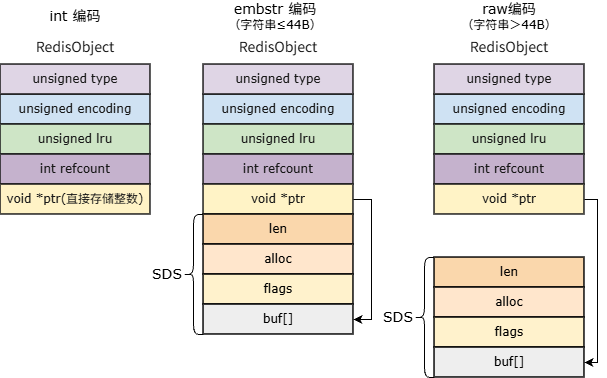

The diagram above was exported from draw.io. Its source (the exported page's mxGraphModel, read from the mxfile embedded in the PNG):
<mxGraphModel dx="1414" dy="743" grid="1" gridSize="1" guides="1" tooltips="1" connect="1" arrows="1" fold="1" page="1" pageScale="1" pageWidth="827" pageHeight="1169" math="0" shadow="0">
  <root>
    <mxCell id="0" />
    <mxCell id="1" parent="0" />
    <mxCell id="S2y4IpuWbZulJKAgx6k9-20" parent="1" style="text;html=1;whiteSpace=wrap;strokeColor=none;fillColor=none;align=center;verticalAlign=middle;rounded=0;strokeWidth=1.5;" value="&lt;font face=&quot;Verdana&quot; style=&quot;font-size: 14px;&quot;&gt;SDS&lt;/font&gt;" vertex="1">
      <mxGeometry height="30" width="60" x="207" y="398" as="geometry" />
    </mxCell>
    <mxCell id="lO5BRIwkZhJrWtDEBmM--9" parent="1" style="shape=curlyBracket;whiteSpace=wrap;html=1;rounded=1;labelPosition=left;verticalLabelPosition=middle;align=right;verticalAlign=middle;labelPerimeter=1;fontSize=11;strokeWidth=1;" value="" vertex="1">
      <mxGeometry height="120" width="20" x="253" y="353" as="geometry" />
    </mxCell>
    <mxCell id="lO5BRIwkZhJrWtDEBmM--18" edge="1" parent="1" source="s0UnXas-IAsTtYHdAdoL-24" style="endArrow=classic;html=1;rounded=0;defaultLabelBackgroundColor=gap;exitX=1;exitY=0.5;exitDx=0;exitDy=0;entryX=1;entryY=0.5;entryDx=0;entryDy=0;edgeStyle=orthogonalEdgeStyle;" target="lO5BRIwkZhJrWtDEBmM--8" value="">
      <mxGeometry height="50" relative="1" width="50" x="-0.1534" as="geometry">
        <Array as="points">
          <mxPoint x="667" y="338" />
          <mxPoint x="667" y="501" />
        </Array>
        <mxPoint x="644" y="335" as="sourcePoint" />
        <mxPoint x="424" y="370" as="targetPoint" />
      </mxGeometry>
    </mxCell>
    <mxCell id="lO5BRIwkZhJrWtDEBmM--19" parent="1" style="shape=curlyBracket;whiteSpace=wrap;html=1;rounded=1;labelPosition=left;verticalLabelPosition=middle;align=right;verticalAlign=middle;labelPerimeter=1;" value="" vertex="1">
      <mxGeometry height="120" width="20" x="484" y="396" as="geometry" />
    </mxCell>
    <mxCell id="lO5BRIwkZhJrWtDEBmM--20" parent="1" style="text;html=1;whiteSpace=wrap;strokeColor=none;fillColor=none;align=center;verticalAlign=middle;rounded=0;" value="&lt;font face=&quot;Verdana&quot; style=&quot;font-size: 14px;&quot;&gt;SDS&lt;/font&gt;" vertex="1">
      <mxGeometry height="30" width="60" x="438" y="441" as="geometry" />
    </mxCell>
    <mxCell id="lO5BRIwkZhJrWtDEBmM--21" parent="1" style="text;html=1;whiteSpace=wrap;strokeColor=none;fillColor=none;align=center;verticalAlign=middle;rounded=0;" value="&lt;font style=&quot;font-size: 14px;&quot; face=&quot;Verdana&quot;&gt;int 编码&lt;/font&gt;" vertex="1">
      <mxGeometry height="30" width="80" x="105" y="140" as="geometry" />
    </mxCell>
    <mxCell id="lO5BRIwkZhJrWtDEBmM--22" parent="1" style="text;html=1;whiteSpace=wrap;strokeColor=none;fillColor=none;align=center;verticalAlign=middle;rounded=0;" value="&lt;font face=&quot;Verdana&quot; style=&quot;font-size: 14px;&quot;&gt;embstr 编码&lt;/font&gt;&lt;div&gt;&lt;font face=&quot;Verdana&quot;&gt;（字符串≤44B）&lt;/font&gt;&lt;/div&gt;" vertex="1">
      <mxGeometry height="30" width="130" x="280" y="140" as="geometry" />
    </mxCell>
    <mxCell id="-Ytl393ySihD0zRdDqWV-2" parent="1" style="text;html=1;whiteSpace=wrap;strokeColor=none;fillColor=none;align=center;verticalAlign=middle;rounded=0;" value="&lt;font face=&quot;Verdana&quot; style=&quot;font-size: 14px;&quot;&gt;raw编码&lt;/font&gt;&lt;div&gt;&lt;font face=&quot;Verdana&quot;&gt;（字符串＞44B）&lt;/font&gt;&lt;/div&gt;" vertex="1">
      <mxGeometry height="30" width="120" x="519" y="140" as="geometry" />
    </mxCell>
    <mxCell id="s0UnXas-IAsTtYHdAdoL-9" connectable="0" parent="1" style="group" value="" vertex="1">
      <mxGeometry height="183" width="150" x="273" y="170" as="geometry" />
    </mxCell>
    <mxCell id="s0UnXas-IAsTtYHdAdoL-2" parent="s0UnXas-IAsTtYHdAdoL-9" style="shape=rectangle;rounded=0;absoluteArcSize=1;arcSize=0;whiteSpace=wrap;html=0;align=center;verticalAlign=middle;fillColor=#CFE2F3;strokeColor=#171717;strokeWidth=1.5;fontColor=#171717;fontSize=12;fontFamily=Verdana;fontStyle=0;spacing=0;overflow=hidden;connectable=1;container=0;" value="unsigned encoding" vertex="1">
      <mxGeometry height="30" width="150" y="63" as="geometry" />
    </mxCell>
    <mxCell id="s0UnXas-IAsTtYHdAdoL-3" parent="s0UnXas-IAsTtYHdAdoL-9" style="shape=rectangle;rounded=0;absoluteArcSize=1;arcSize=0;whiteSpace=wrap;html=0;align=center;verticalAlign=middle;fillColor=#DFD5E5;strokeColor=#171717;strokeWidth=1.5;fontColor=#171717;fontSize=12;fontFamily=Verdana;fontStyle=0;spacing=0;overflow=hidden;connectable=1;container=0;" value="unsigned type" vertex="1">
      <mxGeometry height="30" width="150" y="33" as="geometry" />
    </mxCell>
    <mxCell id="s0UnXas-IAsTtYHdAdoL-4" parent="s0UnXas-IAsTtYHdAdoL-9" style="shape=rectangle;rounded=0;absoluteArcSize=1;arcSize=0;whiteSpace=wrap;html=0;align=center;verticalAlign=middle;fillColor=#CEE5C6;strokeColor=#171717;strokeWidth=1.5;fontColor=#171717;fontSize=12;fontFamily=Verdana;fontStyle=0;spacing=0;overflow=hidden;connectable=1;container=0;" value="unsigned lru" vertex="1">
      <mxGeometry height="30" width="150" y="93" as="geometry" />
    </mxCell>
    <mxCell id="s0UnXas-IAsTtYHdAdoL-5" parent="s0UnXas-IAsTtYHdAdoL-9" style="shape=rectangle;rounded=0;absoluteArcSize=1;arcSize=0;whiteSpace=wrap;html=0;align=center;verticalAlign=middle;fillColor=#C5B2CD;strokeColor=#171717;strokeWidth=1.5;fontColor=#171717;fontSize=12;fontFamily=Verdana;fontStyle=0;spacing=0;overflow=hidden;connectable=1;container=0;" value="int refcount" vertex="1">
      <mxGeometry height="30" width="150" y="123" as="geometry" />
    </mxCell>
    <mxCell id="s0UnXas-IAsTtYHdAdoL-6" parent="s0UnXas-IAsTtYHdAdoL-9" style="shape=rectangle;rounded=0;absoluteArcSize=1;arcSize=0;whiteSpace=wrap;html=0;align=center;verticalAlign=middle;fillColor=#FFF3C6;strokeColor=#171717;strokeWidth=1.5;fontColor=#171717;fontSize=12;fontFamily=Verdana;fontStyle=0;spacing=0;overflow=hidden;connectable=1;container=0;" value="void *ptr" vertex="1">
      <mxGeometry height="30" width="150" y="153" as="geometry" />
    </mxCell>
    <mxCell id="s0UnXas-IAsTtYHdAdoL-7" parent="s0UnXas-IAsTtYHdAdoL-9" style="text;html=1;whiteSpace=wrap;strokeColor=none;fillColor=none;align=center;verticalAlign=middle;rounded=0;container=0;" value="&lt;span style=&quot;color: rgb(23, 23, 23); font-family: &amp;quot;WenQuanYi Micro Hei&amp;quot;; font-size: 14px;&quot;&gt;RedisObject&lt;/span&gt;" vertex="1">
      <mxGeometry height="30" width="60" x="45" as="geometry" />
    </mxCell>
    <mxCell id="s0UnXas-IAsTtYHdAdoL-10" connectable="0" parent="1" style="group" value="" vertex="1">
      <mxGeometry height="183" width="150" x="70" y="170" as="geometry" />
    </mxCell>
    <mxCell id="s0UnXas-IAsTtYHdAdoL-11" parent="s0UnXas-IAsTtYHdAdoL-10" style="shape=rectangle;rounded=0;absoluteArcSize=1;arcSize=0;whiteSpace=wrap;html=0;align=center;verticalAlign=middle;fillColor=#CFE2F3;strokeColor=#171717;strokeWidth=1.5;fontColor=#171717;fontSize=12;fontFamily=Verdana;fontStyle=0;spacing=0;overflow=hidden;connectable=1;container=0;" value="unsigned encoding" vertex="1">
      <mxGeometry height="30" width="150" y="63" as="geometry" />
    </mxCell>
    <mxCell id="s0UnXas-IAsTtYHdAdoL-12" parent="s0UnXas-IAsTtYHdAdoL-10" style="shape=rectangle;rounded=0;absoluteArcSize=1;arcSize=0;whiteSpace=wrap;html=0;align=center;verticalAlign=middle;fillColor=#DFD5E5;strokeColor=#171717;strokeWidth=1.5;fontColor=#171717;fontSize=12;fontFamily=Verdana;fontStyle=0;spacing=0;overflow=hidden;connectable=1;container=0;" value="unsigned type" vertex="1">
      <mxGeometry height="30" width="150" y="33" as="geometry" />
    </mxCell>
    <mxCell id="s0UnXas-IAsTtYHdAdoL-13" parent="s0UnXas-IAsTtYHdAdoL-10" style="shape=rectangle;rounded=0;absoluteArcSize=1;arcSize=0;whiteSpace=wrap;html=0;align=center;verticalAlign=middle;fillColor=#CEE5C6;strokeColor=#171717;strokeWidth=1.5;fontColor=#171717;fontSize=12;fontFamily=Verdana;fontStyle=0;spacing=0;overflow=hidden;connectable=1;container=0;" value="unsigned lru" vertex="1">
      <mxGeometry height="30" width="150" y="93" as="geometry" />
    </mxCell>
    <mxCell id="s0UnXas-IAsTtYHdAdoL-14" parent="s0UnXas-IAsTtYHdAdoL-10" style="shape=rectangle;rounded=0;absoluteArcSize=1;arcSize=0;whiteSpace=wrap;html=0;align=center;verticalAlign=middle;fillColor=#C5B2CD;strokeColor=#171717;strokeWidth=1.5;fontColor=#171717;fontSize=12;fontFamily=Verdana;fontStyle=0;spacing=0;overflow=hidden;connectable=1;container=0;" value="int refcount" vertex="1">
      <mxGeometry height="30" width="150" y="123" as="geometry" />
    </mxCell>
    <mxCell id="s0UnXas-IAsTtYHdAdoL-15" parent="s0UnXas-IAsTtYHdAdoL-10" style="shape=rectangle;rounded=0;absoluteArcSize=1;arcSize=0;whiteSpace=wrap;html=0;align=center;verticalAlign=middle;fillColor=#FFF3C6;strokeColor=#171717;strokeWidth=1.5;fontColor=#171717;fontSize=12;fontFamily=Verdana;fontStyle=0;spacing=0;overflow=hidden;connectable=1;container=0;" value="void *ptr(直接存储整数)" vertex="1">
      <mxGeometry height="30" width="150" y="153" as="geometry" />
    </mxCell>
    <mxCell id="s0UnXas-IAsTtYHdAdoL-16" parent="s0UnXas-IAsTtYHdAdoL-10" style="text;html=1;whiteSpace=wrap;strokeColor=none;fillColor=none;align=center;verticalAlign=middle;rounded=0;container=0;" value="&lt;span style=&quot;color: rgb(23, 23, 23); font-family: &amp;quot;WenQuanYi Micro Hei&amp;quot;; font-size: 14px;&quot;&gt;RedisObject&lt;/span&gt;" vertex="1">
      <mxGeometry height="30" width="60" x="45" as="geometry" />
    </mxCell>
    <mxCell id="s0UnXas-IAsTtYHdAdoL-17" connectable="0" parent="1" style="group" value="" vertex="1">
      <mxGeometry height="120" width="150" x="273" y="353" as="geometry" />
    </mxCell>
    <mxCell id="S2y4IpuWbZulJKAgx6k9-13" parent="s0UnXas-IAsTtYHdAdoL-17" style="rounded=0;whiteSpace=wrap;html=1;fillColor=#fad7ac;strokeColor=#000000;movable=1;resizable=1;rotatable=1;deletable=1;editable=1;locked=0;connectable=1;fontSize=11;strokeWidth=1.5;" value="&lt;font face=&quot;Verdana&quot; style=&quot;font-size: 12px;&quot;&gt;len&lt;/font&gt;" vertex="1">
      <mxGeometry height="30" width="150" as="geometry" />
    </mxCell>
    <mxCell id="S2y4IpuWbZulJKAgx6k9-14" parent="s0UnXas-IAsTtYHdAdoL-17" style="rounded=0;whiteSpace=wrap;html=1;fillColor=#ffe6cc;strokeColor=#000000;movable=1;resizable=1;rotatable=1;deletable=1;editable=1;locked=0;connectable=1;fontSize=11;strokeWidth=1.5;" value="&lt;font face=&quot;Verdana&quot; style=&quot;font-size: 12px;&quot;&gt;alloc&lt;/font&gt;" vertex="1">
      <mxGeometry height="30" width="150" y="30" as="geometry" />
    </mxCell>
    <mxCell id="S2y4IpuWbZulJKAgx6k9-15" parent="s0UnXas-IAsTtYHdAdoL-17" style="rounded=0;whiteSpace=wrap;html=1;fillColor=#fff2cc;strokeColor=#000000;movable=1;resizable=1;rotatable=1;deletable=1;editable=1;locked=0;connectable=1;fontSize=11;strokeWidth=1.5;" value="&lt;font face=&quot;Verdana&quot; style=&quot;font-size: 12px;&quot;&gt;flags&lt;/font&gt;" vertex="1">
      <mxGeometry height="30" width="150" y="60" as="geometry" />
    </mxCell>
    <mxCell id="S2y4IpuWbZulJKAgx6k9-16" parent="s0UnXas-IAsTtYHdAdoL-17" style="rounded=0;whiteSpace=wrap;html=1;fillColor=#eeeeee;strokeColor=#000000;movable=1;resizable=1;rotatable=1;deletable=1;editable=1;locked=0;connectable=1;fontSize=11;strokeWidth=1.5;" value="&lt;font face=&quot;Verdana&quot; style=&quot;font-size: 12px;&quot;&gt;buf[]&lt;/font&gt;" vertex="1">
      <mxGeometry height="30" width="150" y="90" as="geometry" />
    </mxCell>
    <mxCell id="s0UnXas-IAsTtYHdAdoL-18" edge="1" parent="1" source="s0UnXas-IAsTtYHdAdoL-6" style="endArrow=classic;html=1;rounded=0;defaultLabelBackgroundColor=page;labelPadding=0 4;edgeStyle=orthogonalEdgeStyle;exitX=1;exitY=0.5;exitDx=0;exitDy=0;entryX=1;entryY=0.5;entryDx=0;entryDy=0;" target="S2y4IpuWbZulJKAgx6k9-16" value="">
      <mxGeometry height="50" relative="1" width="50" x="0.1195" as="geometry">
        <Array as="points">
          <mxPoint x="441" y="338" />
          <mxPoint x="441" y="458" />
        </Array>
        <mxPoint x="430" y="350" as="sourcePoint" />
        <mxPoint x="490" y="430" as="targetPoint" />
      </mxGeometry>
    </mxCell>
    <mxCell id="s0UnXas-IAsTtYHdAdoL-19" connectable="0" parent="1" style="group" value="" vertex="1">
      <mxGeometry height="183" width="150" x="504" y="170" as="geometry" />
    </mxCell>
    <mxCell id="s0UnXas-IAsTtYHdAdoL-20" parent="s0UnXas-IAsTtYHdAdoL-19" style="shape=rectangle;rounded=0;absoluteArcSize=1;arcSize=0;whiteSpace=wrap;html=0;align=center;verticalAlign=middle;fillColor=#CFE2F3;strokeColor=#171717;strokeWidth=1.5;fontColor=#171717;fontSize=12;fontFamily=Verdana;fontStyle=0;spacing=0;overflow=hidden;connectable=1;container=0;" value="unsigned encoding" vertex="1">
      <mxGeometry height="30" width="150" y="63" as="geometry" />
    </mxCell>
    <mxCell id="s0UnXas-IAsTtYHdAdoL-21" parent="s0UnXas-IAsTtYHdAdoL-19" style="shape=rectangle;rounded=0;absoluteArcSize=1;arcSize=0;whiteSpace=wrap;html=0;align=center;verticalAlign=middle;fillColor=#DFD5E5;strokeColor=#171717;strokeWidth=1.5;fontColor=#171717;fontSize=12;fontFamily=Verdana;fontStyle=0;spacing=0;overflow=hidden;connectable=1;container=0;" value="unsigned type" vertex="1">
      <mxGeometry height="30" width="150" y="33" as="geometry" />
    </mxCell>
    <mxCell id="s0UnXas-IAsTtYHdAdoL-22" parent="s0UnXas-IAsTtYHdAdoL-19" style="shape=rectangle;rounded=0;absoluteArcSize=1;arcSize=0;whiteSpace=wrap;html=0;align=center;verticalAlign=middle;fillColor=#CEE5C6;strokeColor=#171717;strokeWidth=1.5;fontColor=#171717;fontSize=12;fontFamily=Verdana;fontStyle=0;spacing=0;overflow=hidden;connectable=1;container=0;" value="unsigned lru" vertex="1">
      <mxGeometry height="30" width="150" y="93" as="geometry" />
    </mxCell>
    <mxCell id="s0UnXas-IAsTtYHdAdoL-23" parent="s0UnXas-IAsTtYHdAdoL-19" style="shape=rectangle;rounded=0;absoluteArcSize=1;arcSize=0;whiteSpace=wrap;html=0;align=center;verticalAlign=middle;fillColor=#C5B2CD;strokeColor=#171717;strokeWidth=1.5;fontColor=#171717;fontSize=12;fontFamily=Verdana;fontStyle=0;spacing=0;overflow=hidden;connectable=1;container=0;" value="int refcount" vertex="1">
      <mxGeometry height="30" width="150" y="123" as="geometry" />
    </mxCell>
    <mxCell id="s0UnXas-IAsTtYHdAdoL-24" parent="s0UnXas-IAsTtYHdAdoL-19" style="shape=rectangle;rounded=0;absoluteArcSize=1;arcSize=0;whiteSpace=wrap;html=0;align=center;verticalAlign=middle;fillColor=#FFF3C6;strokeColor=#171717;strokeWidth=1.5;fontColor=#171717;fontSize=12;fontFamily=Verdana;fontStyle=0;spacing=0;overflow=hidden;connectable=1;container=0;" value="void *ptr" vertex="1">
      <mxGeometry height="30" width="150" y="153" as="geometry" />
    </mxCell>
    <mxCell id="s0UnXas-IAsTtYHdAdoL-25" parent="s0UnXas-IAsTtYHdAdoL-19" style="text;html=1;whiteSpace=wrap;strokeColor=none;fillColor=none;align=center;verticalAlign=middle;rounded=0;container=0;" value="&lt;span style=&quot;color: rgb(23, 23, 23); font-family: &amp;quot;WenQuanYi Micro Hei&amp;quot;; font-size: 14px;&quot;&gt;RedisObject&lt;/span&gt;" vertex="1">
      <mxGeometry height="30" width="60" x="45" as="geometry" />
    </mxCell>
    <mxCell id="s0UnXas-IAsTtYHdAdoL-26" connectable="0" parent="1" style="group" value="" vertex="1">
      <mxGeometry height="120" width="150" x="504" y="396" as="geometry" />
    </mxCell>
    <mxCell id="lO5BRIwkZhJrWtDEBmM--5" parent="s0UnXas-IAsTtYHdAdoL-26" style="rounded=0;whiteSpace=wrap;html=1;fillColor=#fad7ac;strokeColor=#000000;movable=1;resizable=1;rotatable=1;deletable=1;editable=1;locked=0;connectable=1;fontSize=11;strokeWidth=1.5;" value="&lt;font face=&quot;Verdana&quot; style=&quot;font-size: 12px;&quot;&gt;len&lt;/font&gt;" vertex="1">
      <mxGeometry height="30" width="150" as="geometry" />
    </mxCell>
    <mxCell id="lO5BRIwkZhJrWtDEBmM--6" parent="s0UnXas-IAsTtYHdAdoL-26" style="rounded=0;whiteSpace=wrap;html=1;fillColor=#ffe6cc;strokeColor=#000000;movable=1;resizable=1;rotatable=1;deletable=1;editable=1;locked=0;connectable=1;fontSize=11;strokeWidth=1.5;" value="&lt;font face=&quot;Verdana&quot; style=&quot;font-size: 12px;&quot;&gt;alloc&lt;/font&gt;" vertex="1">
      <mxGeometry height="30" width="150" y="30" as="geometry" />
    </mxCell>
    <mxCell id="lO5BRIwkZhJrWtDEBmM--7" parent="s0UnXas-IAsTtYHdAdoL-26" style="rounded=0;whiteSpace=wrap;html=1;fillColor=#fff2cc;strokeColor=#000000;movable=1;resizable=1;rotatable=1;deletable=1;editable=1;locked=0;connectable=1;fontSize=11;strokeWidth=1.5;" value="&lt;font face=&quot;Verdana&quot; style=&quot;font-size: 12px;&quot;&gt;flags&lt;/font&gt;" vertex="1">
      <mxGeometry height="30" width="150" y="60" as="geometry" />
    </mxCell>
    <mxCell id="lO5BRIwkZhJrWtDEBmM--8" parent="s0UnXas-IAsTtYHdAdoL-26" style="rounded=0;whiteSpace=wrap;html=1;fillColor=#eeeeee;strokeColor=#000000;movable=1;resizable=1;rotatable=1;deletable=1;editable=1;locked=0;connectable=1;fontSize=11;strokeWidth=1.5;" value="&lt;font face=&quot;Verdana&quot; style=&quot;font-size: 12px;&quot;&gt;buf[]&lt;/font&gt;" vertex="1">
      <mxGeometry height="30" width="150" y="90" as="geometry" />
    </mxCell>
  </root>
</mxGraphModel>